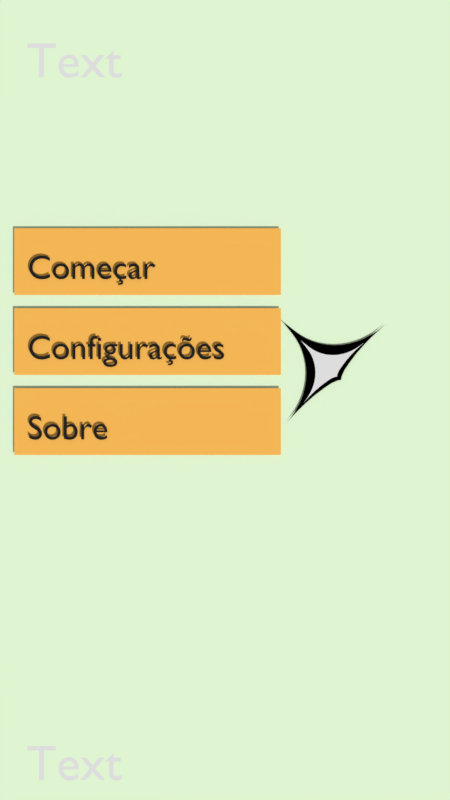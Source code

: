 # Source: projeto005.blend  (saved by Blender 2.79.7; exported with 4.5.12 LTS)
import bpy
from mathutils import Matrix  # noqa: F401  (used for matrix-valued properties, if any)

bpy.ops.wm.read_factory_settings(use_empty=True)
scene = bpy.context.scene
scene.name = 'customCursor'

# ---- collections
col_collection_1 = bpy.data.collections.new('Collection 1'); scene.collection.children.link(col_collection_1)

# ---- materials (node trees are filled in below, after node groups)
mat_mtbackground = bpy.data.materials.new('mtBackground')
mat_mtbackground.alpha_threshold = 0.0
mat_mtbackground.use_transparent_shadow = False
mat_mtbackground.diffuse_color = (0.8146, 1.0, 0.6971, 1.0)
mat_mtbackground.roughness = 0.5
mat_mtnormal = bpy.data.materials.new('mtNormal')
mat_mtnormal.alpha_threshold = 0.0
mat_mtnormal.use_transparent_shadow = False
mat_mtnormal.diffuse_color = (1.0, 0.5189, 0.1017, 1.0)
mat_mtnormal.roughness = 0.5
mat_mtover = bpy.data.materials.new('mtOver')
mat_mtover.alpha_threshold = 0.0
mat_mtover.use_transparent_shadow = False
mat_mtover.diffuse_color = (0.8, 0.104, 0.0, 1.0)
mat_mtover.roughness = 0.5
mat_mtdark = bpy.data.materials.new('mtDark')
mat_mtdark.alpha_threshold = 0.0
mat_mtdark.use_transparent_shadow = False
mat_mtdark.diffuse_color = (0.01739, 0.01739, 0.01739, 1.0)
mat_mtdark.roughness = 0.5
mat_material_002 = bpy.data.materials.new('Material.002')
mat_material_002.alpha_threshold = 0.0
mat_material_002.use_transparent_shadow = False
mat_material_002.roughness = 0.5
mat_material_003 = bpy.data.materials.new('Material.003')
mat_material_003.alpha_threshold = 0.0
mat_material_003.use_transparent_shadow = False
mat_material_003.diffuse_color = (0.0, 0.0, 0.0, 1.0)
mat_material_003.roughness = 0.5

# ---- material node trees

# ---- cameras
cam_camera_001 = bpy.data.cameras.new('Camera.001')
cam_camera_001.clip_end = 100.0
cam_camera_001.lens = 35.0
cam_camera_001.sensor_width = 32.0
cam_camera_001.sensor_height = 18.0
cam_camera_001.display_size = 2.0
cam_camera_001.dof.focus_distance = 0.0
cam_camera_001.dof.aperture_fstop = 128.0
cam_camera_001.dof.aperture_blades = 6

# ---- meshes
me_objcursorarea = bpy.data.meshes.new('objCursorArea')
me_objcursorarea.from_pydata([(-1.0, -1.0, 0.0), (1.0, -1.0, 0.0), (-1.0, 1.0, 0.0), (1.0, 1.0, 0.0)], [], [(0, 1, 3, 2)])
me_objcursorarea.materials.append(mat_mtbackground)
me_objcursorarea.use_remesh_preserve_volume = False
me_objcursorarea.use_remesh_preserve_attributes = False
me_objcursorarea.use_mirror_vertex_groups = False
me_objcursorarea.update()
me_btnnormal = bpy.data.meshes.new('btnNormal')
me_btnnormal.from_pydata([(-1.0, -1.0, 0.0), (1.0, -1.0, 0.0), (-1.0, 1.0, 0.0), (1.0, 1.0, 0.0)], [], [(0, 1, 3, 2)])
me_btnnormal.materials.append(mat_mtnormal)
me_btnnormal.use_remesh_preserve_volume = False
me_btnnormal.use_remesh_preserve_attributes = False
me_btnnormal.use_mirror_vertex_groups = False
me_btnnormal.update()
me_btnover = bpy.data.meshes.new('btnOver')
me_btnover.from_pydata([(-1.0, -1.0, 0.0), (1.0, -1.0, 0.0), (-1.0, 1.0, 0.0), (1.0, 1.0, 0.0)], [], [(0, 1, 3, 2)])
me_btnover.materials.append(mat_mtover)
me_btnover.use_remesh_preserve_volume = False
me_btnover.use_remesh_preserve_attributes = False
me_btnover.use_mirror_vertex_groups = False
me_btnover.update()
me_btnsobre = bpy.data.meshes.new('btnSobre')
me_btnsobre.from_pydata([(-1.0, -1.0, 0.0), (1.0, -1.0, 0.0), (-1.0, 1.0, 0.0), (1.0, 1.0, 0.0)], [], [(0, 1, 3, 2)])
me_btnsobre.materials.append(mat_mtnormal)
me_btnsobre.use_remesh_preserve_volume = False
me_btnsobre.use_remesh_preserve_attributes = False
me_btnsobre.use_mirror_vertex_groups = False
me_btnsobre.update()
me_btnconfig = bpy.data.meshes.new('btnConfig')
me_btnconfig.from_pydata([(-1.0, -1.0, 0.0), (1.0, -1.0, 0.0), (-1.0, 1.0, 0.0), (1.0, 1.0, 0.0)], [], [(0, 1, 3, 2)])
me_btnconfig.materials.append(mat_mtnormal)
me_btnconfig.use_remesh_preserve_volume = False
me_btnconfig.use_remesh_preserve_attributes = False
me_btnconfig.use_mirror_vertex_groups = False
me_btnconfig.update()
me_btncomecar = bpy.data.meshes.new('btnComecar')
me_btncomecar.from_pydata([(-1.0, -1.0, 0.0), (1.0, -1.0, 0.0), (-1.0, 1.0, 0.0), (1.0, 1.0, 0.0)], [], [(0, 1, 3, 2)])
me_btncomecar.materials.append(mat_mtnormal)
me_btncomecar.use_remesh_preserve_volume = False
me_btncomecar.use_remesh_preserve_attributes = False
me_btncomecar.use_mirror_vertex_groups = False
me_btncomecar.update()
me_objbackground = bpy.data.meshes.new('objBackground')
me_objbackground.from_pydata([(-1.0, -1.0, 0.0), (1.0, -1.0, 0.0), (-1.0, 1.0, 0.0), (1.0, 1.0, 0.0)], [], [(0, 1, 3, 2)])
me_objbackground.materials.append(mat_mtbackground)
me_objbackground.use_remesh_preserve_volume = False
me_objbackground.use_remesh_preserve_attributes = False
me_objbackground.use_mirror_vertex_groups = False
me_objbackground.update()
me_mousecursor = bpy.data.meshes.new('mouseCursor')
me_mousecursor.from_pydata([(-0.2771, -0.009373, 0.04274), (-0.1281, -0.009373, 0.04274), (-0.02425, -0.009373, 0.04274), (-0.04574, 0.003696, 0.04274), (-0.02081, 0.006624, 0.04274), (-0.005905, 0.008375, 0.04274), (0.009, 0.01013, 0.04274), (0.03393, 0.01305, 0.04274), (0.0789, 0.01834, 0.04274), (0.1539, 0.02715, 0.04274), (0.269, 0.04067, 0.04274), (0.4343, 0.06008, 0.04274), (0.628, 0.09406, 0.04274), (0.8203, 0.1504, 0.04274), (1.009, 0.229, 0.04274), (1.191, 0.3298, 0.04274), (1.365, 0.4525, 0.04274), (1.528, 0.5972, 0.04274), (1.678, 0.7636, 0.04274), (1.812, 0.9516, 0.04274), (1.929, 1.161, 0.04274), (2.024, 1.392, 0.04274), (2.098, 1.644, 0.04274), (2.146, 1.918, 0.04274), (2.17, 2.142, 0.04274), (2.143, 1.572, 0.04274), (2.148, 1.24, 0.04274), (2.172, 0.8802, 0.04274), (2.223, 0.5167, 0.04274), (2.273, 0.2706, 0.04274), (2.345, 0.08758, 0.04274), (-0.09071, 0.0002644, 0.04274), (-0.04574, -0.003167, 0.04274), (-0.02081, -0.006095, 0.04274), (-0.005905, -0.007846, 0.04274), (0.009, -0.009597, 0.04274), (0.03393, -0.01253, 0.04274), (0.0789, -0.01781, 0.04274), (0.1539, -0.02662, 0.04274), (0.269, -0.04014, 0.04274), (0.4343, -0.05955, 0.04274), (0.628, -0.09353, 0.04274), (0.8203, -0.1499, 0.04274), (1.009, -0.2285, 0.04274), (1.191, -0.3293, 0.04274), (1.365, -0.452, 0.04274), (1.528, -0.5967, 0.04274), (1.678, -0.7631, 0.04274), (1.812, -0.9511, 0.04274), (1.929, -1.161, 0.04274), (2.024, -1.392, 0.04274), (2.098, -1.644, 0.04274), (2.146, -1.917, 0.04274), (2.167, -2.107, 0.04274), (2.17, -2.141, 0.04274), (2.162, -2.047, 0.04274), (2.151, -1.849, 0.04274), (2.143, -1.571, 0.04274), (2.148, -1.24, 0.04274), (2.172, -0.8796, 0.04274), (2.223, -0.5162, 0.04274), (2.273, -0.2701, 0.04274), (2.408, 0.0002644, 0.04274), (2.345, -0.08705, 0.04274), (0.04722, 0.01024, 0.04274), (0.1391, 0.01024, 0.04274), (0.2031, 0.01024, 0.04274), (0.7337, -0.01574, 0.04274), (0.7491, -0.01394, 0.04274), (0.7583, -0.01286, 0.04274), (0.7675, -0.01178, 0.04274), (0.7829, -0.009972, 0.04274), (0.8106, -0.006715, 0.04274), (0.8569, -0.001281, 0.04274), (0.9278, 0.007057, 0.04274), (1.03, 0.01902, 0.04274), (1.149, 0.03997, 0.04274), (1.268, 0.07472, 0.04274), (1.384, 0.1232, 0.04274), (1.496, 0.1853, 0.04274), (1.604, 0.261, 0.04274), (1.704, 0.3502, 0.04274), (1.797, 0.4528, 0.04274), (1.879, 0.5687, 0.04274), (1.951, 0.6979, 0.04274), (2.01, 0.8403, 0.04274), (2.055, 0.9958, 0.04274), (2.085, 1.164, 0.04274), (2.1, 1.303, 0.04274), (2.083, 0.9509, 0.04274), (2.086, 0.7466, 0.04274), (2.101, 0.5247, 0.04274), (2.133, 0.3005, 0.04274), (2.163, 0.1488, 0.04274), (2.208, 0.03598, 0.04274), (0.706, -0.01786, 0.04274), (0.7337, -0.01997, 0.04274), (0.7491, -0.02178, 0.04274), (0.7583, -0.02286, 0.04274), (0.7675, -0.02394, 0.04274), (0.7829, -0.02574, 0.04274), (0.8106, -0.029, 0.04274), (0.8569, -0.03444, 0.04274), (0.9278, -0.04277, 0.04274), (1.03, -0.05474, 0.04274), (1.149, -0.07569, 0.04274), (1.268, -0.1104, 0.04274), (1.384, -0.1589, 0.04274), (1.496, -0.221, 0.04274), (1.604, -0.2967, 0.04274), (1.704, -0.3859, 0.04274), (1.797, -0.4885, 0.04274), (1.879, -0.6044, 0.04274), (1.951, -0.7336, 0.04274), (2.01, -0.876, 0.04274), (2.055, -1.032, 0.04274), (2.085, -1.2, 0.04274), (2.098, -1.317, 0.04274), (2.1, -1.338, 0.04274), (2.095, -1.28, 0.04274), (2.088, -1.158, 0.04274), (2.083, -0.9866, 0.04274), (2.086, -0.7823, 0.04274), (2.101, -0.5604, 0.04274), (2.133, -0.3363, 0.04274), (2.163, -0.1846, 0.04274), (2.247, -0.01786, 0.04274), (2.208, -0.07169, 0.04274)], [], [(43, 44, 108, 107), (16, 80, 81, 17), (44, 45, 109, 108), (17, 81, 82, 18), (45, 46, 110, 109), (18, 82, 83, 19), (46, 47, 111, 110), (19, 83, 84, 20), (47, 48, 112, 111), (20, 84, 85, 21), (48, 49, 113, 112), (21, 85, 86, 22), (49, 50, 114, 113), (22, 86, 87, 23), (50, 51, 115, 114), (23, 87, 88, 24), (51, 52, 116, 115), (25, 89, 90, 26), (52, 53, 117, 116), (26, 90, 91, 27), (53, 54, 118, 117), (27, 91, 92, 28), (0, 1, 65, 64), (54, 55, 119, 118), (28, 92, 93, 29), (1, 2, 66, 65), (55, 56, 120, 119), (30, 94, 126, 62), (31, 95, 67, 3), (56, 57, 121, 120), (29, 93, 94, 30), (3, 67, 68, 4), (57, 58, 122, 121), (31, 32, 96, 95), (4, 68, 69, 5), (58, 59, 123, 122), (32, 33, 97, 96), (5, 69, 70, 6), (59, 60, 124, 123), (33, 34, 98, 97), (6, 70, 71, 7), (60, 61, 125, 124), (34, 35, 99, 98), (7, 71, 72, 8), (63, 62, 126, 127), (35, 36, 100, 99), (8, 72, 73, 9), (61, 63, 127, 125), (36, 37, 101, 100), (9, 73, 74, 10), (24, 88, 89, 25), (37, 38, 102, 101), (10, 74, 75, 11), (38, 39, 103, 102), (11, 75, 76, 12), (39, 40, 104, 103), (12, 76, 77, 13), (40, 41, 105, 104), (13, 77, 78, 14), (41, 42, 106, 105), (14, 78, 79, 15), (42, 43, 107, 106), (15, 79, 80, 16), (65, 66, 64), (67, 95, 96, 97, 98, 99, 100, 101, 102, 103, 104, 105, 106, 107, 108, 109, 110, 111, 112, 113, 114, 115, 116, 117, 118, 119, 120, 121, 122, 123, 124, 125, 127, 126, 94, 93, 92, 91, 90, 89, 88, 87, 86, 85, 84, 83, 82, 81, 80, 79, 78, 77, 76, 75, 74, 73, 72, 71, 70, 69, 68)])
me_mousecursor.polygons.foreach_set('material_index', [1, 1, 1, 1, 1, 1, 1, 1, 1, 1, 1, 1, 1, 1, 1, 1, 1, 1, 1, 1, 1, 1, 1, 1, 1, 1, 1, 1, 1, 1, 1, 1, 1, 1, 1, 1, 1, 1, 1, 1, 1, 1, 1, 1, 1, 1, 1, 1, 1, 1, 1, 1, 1, 1, 1, 1, 1, 1, 1, 1, 1, 1, 1, 1, 0])
me_mousecursor.materials.append(mat_material_002)
me_mousecursor.materials.append(mat_material_003)
me_mousecursor.use_remesh_preserve_volume = False
me_mousecursor.use_remesh_preserve_attributes = False
me_mousecursor.use_mirror_vertex_groups = False
me_mousecursor.auto_texspace = False
me_mousecursor.update()

# ---- curves / text
txt_txtsobre = bpy.data.curves.new('txtSobre', 'FONT')
txt_txtsobre.dimensions = '2D'
txt_txtsobre.body = 'Sobre'
txt_txtsobre.materials.append(mat_mtdark)
txt_txtsobre.use_path_clamp = True
txt_txtsobre.bevel_resolution = 0
txt_txtconfig = bpy.data.curves.new('txtConfig', 'FONT')
txt_txtconfig.dimensions = '2D'
txt_txtconfig.body = 'Configurações'
txt_txtconfig.materials.append(mat_mtdark)
txt_txtconfig.use_path_clamp = True
txt_txtconfig.bevel_resolution = 0
txt_txtcomecar = bpy.data.curves.new('txtComecar', 'FONT')
txt_txtcomecar.dimensions = '2D'
txt_txtcomecar.body = 'Começar'
txt_txtcomecar.materials.append(mat_mtdark)
txt_txtcomecar.use_path_clamp = True
txt_txtcomecar.bevel_resolution = 0
txt_txtmousepos = bpy.data.curves.new('txtMousePos', 'FONT')
txt_txtmousepos.dimensions = '2D'
txt_txtmousepos.body = 'Text'
txt_txtmousepos.use_path_clamp = True
txt_txtmousepos.bevel_resolution = 0
txt_txtlistener = bpy.data.curves.new('txtListener', 'FONT')
txt_txtlistener.dimensions = '2D'
txt_txtlistener.body = 'Text'
txt_txtlistener.use_path_clamp = True
txt_txtlistener.bevel_resolution = 0

# ---- objects
ob_objcursorarea = bpy.data.objects.new('objCursorArea', me_objcursorarea)
ob_btnnormal = bpy.data.objects.new('btnNormal', me_btnnormal)
ob_btnover = bpy.data.objects.new('btnOver', me_btnover)
ob_txtsobre = bpy.data.objects.new('txtSobre', txt_txtsobre)
ob_btnsobre = bpy.data.objects.new('btnSobre', me_btnsobre)
ob_btnconfig = bpy.data.objects.new('btnConfig', me_btnconfig)
ob_txtconfig = bpy.data.objects.new('txtConfig', txt_txtconfig)
ob_txtcomecar = bpy.data.objects.new('txtComecar', txt_txtcomecar)
ob_btncomecar = bpy.data.objects.new('btnComecar', me_btncomecar)
ob_objbackground = bpy.data.objects.new('objBackground', me_objbackground)
ob_mousecursor = bpy.data.objects.new('mouseCursor', me_mousecursor)
ob_camera_001 = bpy.data.objects.new('Camera.001', cam_camera_001)
ob_txtmousepos = bpy.data.objects.new('txtMousePos', txt_txtmousepos)
ob_txtlistener = bpy.data.objects.new('txtListener', txt_txtlistener)
ob_emptycursor = bpy.data.objects.new('EmptyCursor', None)

# ---- transforms, parenting, visibility, modifiers, constraints
ob_objcursorarea.location = (0.0, 0.0, 0.1048)
ob_objcursorarea.scale = (1.732, 3.051, 1.0)
ob_objcursorarea.hide_viewport = True
ob_objcursorarea.hide_select = True
ob_objcursorarea.hide_render = True
ob_objcursorarea.lineart.crease_threshold = 0.0
ob_btnnormal.location = (1.754, 3.745, 0.02001)
ob_btnnormal.scale = (1.0, 0.25, 1.0)
ob_btnnormal.lineart.crease_threshold = 0.0
ob_btnover.location = (-1.066, 3.745, 0.02001)
ob_btnover.scale = (1.0, 0.25, 1.0)
ob_btnover.lineart.crease_threshold = 0.0
ob_txtsobre.location = (-1.476, -0.2951, 0.04001)
ob_txtsobre.scale = (0.2537, 0.2537, 0.2537)
ob_txtsobre.lineart.crease_threshold = 0.0
ob_btnsobre.location = (-0.5808, -0.1618, 0.02001)
ob_btnsobre.scale = (1.0, 0.25, 1.0)
ob_btnsobre.lineart.crease_threshold = 0.0
ob_btnconfig.location = (-0.5808, 0.4382, 0.02001)
ob_btnconfig.scale = (1.0, 0.25, 1.0)
ob_btnconfig.lineart.crease_threshold = 0.0
ob_txtconfig.location = (-1.476, 0.3049, 0.04001)
ob_txtconfig.scale = (0.2537, 0.2537, 0.2537)
ob_txtconfig.lineart.crease_threshold = 0.0
ob_txtcomecar.location = (-1.476, 0.9049, 0.04001)
ob_txtcomecar.scale = (0.2537, 0.2537, 0.2537)
ob_txtcomecar.lineart.crease_threshold = 0.0
ob_btncomecar.location = (-0.5808, 1.038, 0.02001)
ob_btncomecar.scale = (1.0, 0.25, 1.0)
ob_btncomecar.lineart.crease_threshold = 0.0
ob_objbackground.location = (0.0, 0.0, 0.0)
ob_objbackground.scale = (1.732, 3.051, 1.0)
ob_objbackground.lineart.crease_threshold = 0.0
ob_mousecursor.location = (0.4465, 0.5764, 0.0)
ob_mousecursor.rotation_euler = (0.0, -0.0, -0.7854)
ob_mousecursor.scale = (0.25, 0.25, 0.25)
ob_mousecursor.lineart.crease_threshold = 0.0
ob_camera_001.location = (0.0, 0.0, 6.582)
ob_camera_001.lineart.crease_threshold = 0.0
ob_txtmousepos.parent = ob_camera_001
ob_txtmousepos.matrix_parent_inverse = Matrix(((1.0, 0.0, 0.0, -0.0), (0.0, 1.0, 0.0, -0.0), (0.0, 0.0, 1.0, -6.582), (0.0, 0.0, 0.0, 1.0)))
ob_txtmousepos.location = (-0.6228, -1.192, 3.837)
ob_txtmousepos.scale = (0.1562, 0.1562, 0.1562)
ob_txtmousepos.lineart.crease_threshold = 0.0
ob_txtlistener.parent = ob_camera_001
ob_txtlistener.matrix_parent_inverse = Matrix(((1.0, 0.0, 0.0, -0.0), (0.0, 1.0, 0.0, -0.0), (0.0, 0.0, 1.0, -6.582), (0.0, 0.0, 0.0, 1.0)))
ob_txtlistener.location = (-0.6228, 1.012, 3.837)
ob_txtlistener.scale = (0.1562, 0.1562, 0.1562)
ob_txtlistener.lineart.crease_threshold = 0.0
ob_emptycursor.location = (0.0, 0.0, 0.0)
ob_emptycursor.rotation_euler = (0.1872, 0.1841, 0.8027)
ob_emptycursor.empty_display_type = 'SPHERE'
ob_emptycursor.lineart.crease_threshold = 0.0

# ---- collection membership
col_collection_1.objects.link(ob_objcursorarea)
col_collection_1.objects.link(ob_btnnormal)
col_collection_1.objects.link(ob_btnover)
col_collection_1.objects.link(ob_txtsobre)
col_collection_1.objects.link(ob_btnsobre)
col_collection_1.objects.link(ob_btnconfig)
col_collection_1.objects.link(ob_txtconfig)
col_collection_1.objects.link(ob_txtcomecar)
col_collection_1.objects.link(ob_btncomecar)
col_collection_1.objects.link(ob_objbackground)
col_collection_1.objects.link(ob_mousecursor)
col_collection_1.objects.link(ob_camera_001)
col_collection_1.objects.link(ob_txtmousepos)
col_collection_1.objects.link(ob_txtlistener)
col_collection_1.objects.link(ob_emptycursor)

# ---- scene / render settings (as saved in the file)
scene.camera = ob_camera_001
scene.frame_start = 1; scene.frame_end = 250; scene.frame_set(4)
scene.render.engine = 'BLENDER_EEVEE_NEXT'
scene.render.image_settings.exr_codec = 'NONE'
scene.render.resolution_x = 1080
scene.render.resolution_y = 1920
scene.render.resolution_percentage = 50
scene.render.dither_intensity = 0.0
scene.render.simplify_subdivision_render = 0
scene.render.simplify_child_particles_render = 0.0
scene.cycles.use_denoising = False
scene.cycles.samples = 128
scene.cycles.sampling_pattern = 'TABULATED_SOBOL'
scene.cycles.use_adaptive_sampling = False
scene.cycles.use_light_tree = False
scene.view_settings.view_transform = 'Standard'
bpy.context.view_layer.update()

# ---- added for rendering (the .blend has no usable light): sun + grey world if the file has none
light_auto_sun = bpy.data.lights.new('AutoSun', 'SUN')
light_auto_sun.energy = 3.0
light_auto_sun.angle = 0.0523599
ob_auto_sun = bpy.data.objects.new('AutoSun', light_auto_sun)
scene.collection.objects.link(ob_auto_sun)
ob_auto_sun.rotation_euler = (0.872665, 0.174533, 0.523599)
if scene.world is None:
    world_auto = bpy.data.worlds.new('AutoWorld')
    world_auto.color = (0.3, 0.3, 0.3)
    scene.world = world_auto
bpy.context.view_layer.update()
